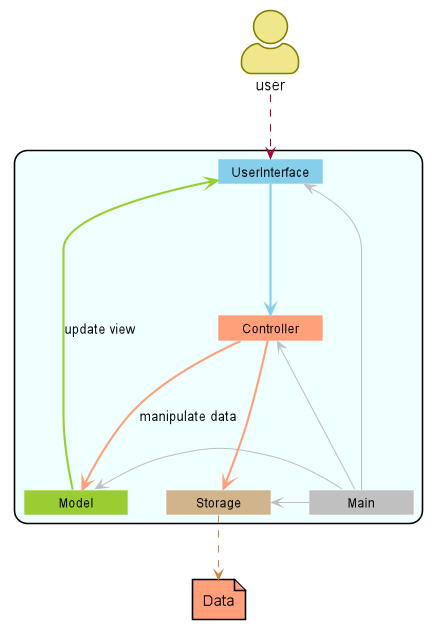

The diagram above was rendered by PlantUML. Its source (embedded in the PNG):
@startuml
allowmixing
skinparam actorStyle awesome
skinparam rectangle {
    roundCorner 25
}
skinparam MinClassWidth 100
hide circle
hide members
scale 450 width
skinparam Class {
    BorderColor Azure
}
skinparam Shadowing false
skinparam Actor {
    BorderColor Olive
    BackgroundColor Khaki
}

actor user

rectangle #Azure {
    class UserInterface #SkyBlue {
    }
    class Model #YellowGreen {
    }
    class Controller #LightSalmon {
    }
    class Main #Silver {
    }
    class Storage #Tan {
    }
}

package Data <<File>> #LightSalmon {
}

user ..down> UserInterface
UserInterface -down[bold,#SkyBlue]-> Controller
Controller -[Bold,#LightSalmon]-> Model : manipulate data
Model --[bold,#YellowGreen]> UserInterface : update view
UserInterface <-[#Silver] Main
Main -left[#Silver]> Controller
Main -up[#Silver]> Model
Main -right[#Silver]> Storage
Storage ..[#Peru]> Data
Controller -[bold,#LightSalmon]> Storage

@enduml